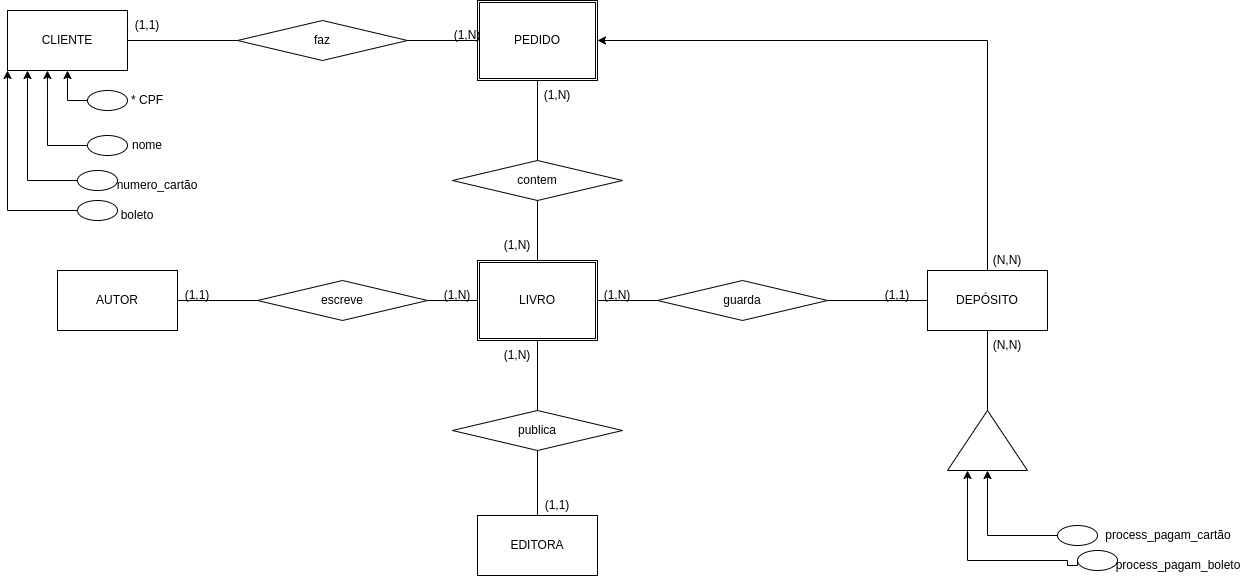

The diagram above was exported from draw.io. Its source (the exported page's mxGraphModel, read from the mxfile embedded in the PNG):
<mxGraphModel dx="764" dy="700" grid="1" gridSize="10" guides="1" tooltips="1" connect="1" arrows="1" fold="1" page="1" pageScale="1" pageWidth="827" pageHeight="1169" math="0" shadow="0">
  <root>
    <mxCell id="0" />
    <mxCell id="1" parent="0" />
    <mxCell id="yGL6urriPyvK7e-tzBpK-1" value="CLIENTE" style="rounded=0;whiteSpace=wrap;html=1;" parent="1" vertex="1">
      <mxGeometry x="50" y="50" width="120" height="60" as="geometry" />
    </mxCell>
    <mxCell id="yGL6urriPyvK7e-tzBpK-2" value="faz" style="rhombus;whiteSpace=wrap;html=1;" parent="1" vertex="1">
      <mxGeometry x="280" y="60" width="170" height="40" as="geometry" />
    </mxCell>
    <mxCell id="yGL6urriPyvK7e-tzBpK-4" value="" style="endArrow=none;html=1;rounded=0;exitX=1;exitY=0.5;exitDx=0;exitDy=0;entryX=0;entryY=0.5;entryDx=0;entryDy=0;" parent="1" source="yGL6urriPyvK7e-tzBpK-1" target="yGL6urriPyvK7e-tzBpK-2" edge="1">
      <mxGeometry width="50" height="50" relative="1" as="geometry">
        <mxPoint x="280" y="420" as="sourcePoint" />
        <mxPoint x="330" y="370" as="targetPoint" />
      </mxGeometry>
    </mxCell>
    <mxCell id="yGL6urriPyvK7e-tzBpK-5" value="(1,1)" style="text;html=1;strokeColor=none;fillColor=none;align=center;verticalAlign=middle;whiteSpace=wrap;rounded=0;" parent="1" vertex="1">
      <mxGeometry x="160" y="50" width="60" height="30" as="geometry" />
    </mxCell>
    <mxCell id="yGL6urriPyvK7e-tzBpK-8" value="PEDIDO" style="shape=ext;double=1;rounded=0;whiteSpace=wrap;html=1;" parent="1" vertex="1">
      <mxGeometry x="520" y="40" width="120" height="80" as="geometry" />
    </mxCell>
    <mxCell id="yGL6urriPyvK7e-tzBpK-9" value="" style="endArrow=none;html=1;rounded=0;exitX=0;exitY=0.5;exitDx=0;exitDy=0;entryX=1;entryY=0.5;entryDx=0;entryDy=0;" parent="1" source="yGL6urriPyvK7e-tzBpK-8" target="yGL6urriPyvK7e-tzBpK-2" edge="1">
      <mxGeometry width="50" height="50" relative="1" as="geometry">
        <mxPoint x="180" y="90" as="sourcePoint" />
        <mxPoint x="290" y="90" as="targetPoint" />
      </mxGeometry>
    </mxCell>
    <mxCell id="yGL6urriPyvK7e-tzBpK-10" value="contem" style="rhombus;whiteSpace=wrap;html=1;" parent="1" vertex="1">
      <mxGeometry x="495" y="200" width="170" height="40" as="geometry" />
    </mxCell>
    <mxCell id="yGL6urriPyvK7e-tzBpK-11" value="" style="endArrow=none;html=1;rounded=0;exitX=0.5;exitY=1;exitDx=0;exitDy=0;entryX=0.5;entryY=0;entryDx=0;entryDy=0;" parent="1" source="yGL6urriPyvK7e-tzBpK-8" target="yGL6urriPyvK7e-tzBpK-10" edge="1">
      <mxGeometry width="50" height="50" relative="1" as="geometry">
        <mxPoint x="705" y="160" as="sourcePoint" />
        <mxPoint x="565" y="160" as="targetPoint" />
      </mxGeometry>
    </mxCell>
    <mxCell id="yGL6urriPyvK7e-tzBpK-13" value="(1,N)" style="text;html=1;strokeColor=none;fillColor=none;align=center;verticalAlign=middle;whiteSpace=wrap;rounded=0;" parent="1" vertex="1">
      <mxGeometry x="480" y="60" width="60" height="30" as="geometry" />
    </mxCell>
    <mxCell id="yGL6urriPyvK7e-tzBpK-14" value="(1,N)" style="text;html=1;strokeColor=none;fillColor=none;align=center;verticalAlign=middle;whiteSpace=wrap;rounded=0;" parent="1" vertex="1">
      <mxGeometry x="570" y="120" width="60" height="30" as="geometry" />
    </mxCell>
    <mxCell id="yGL6urriPyvK7e-tzBpK-16" value="LIVRO" style="shape=ext;double=1;rounded=0;whiteSpace=wrap;html=1;" parent="1" vertex="1">
      <mxGeometry x="520" y="300" width="120" height="80" as="geometry" />
    </mxCell>
    <mxCell id="yGL6urriPyvK7e-tzBpK-17" value="(1,N)" style="text;html=1;strokeColor=none;fillColor=none;align=center;verticalAlign=middle;whiteSpace=wrap;rounded=0;" parent="1" vertex="1">
      <mxGeometry x="530" y="270" width="60" height="30" as="geometry" />
    </mxCell>
    <mxCell id="yGL6urriPyvK7e-tzBpK-18" value="" style="endArrow=none;html=1;rounded=0;entryX=0.5;entryY=1;entryDx=0;entryDy=0;exitX=0.5;exitY=0;exitDx=0;exitDy=0;" parent="1" source="yGL6urriPyvK7e-tzBpK-16" target="yGL6urriPyvK7e-tzBpK-10" edge="1">
      <mxGeometry width="50" height="50" relative="1" as="geometry">
        <mxPoint x="650" y="300" as="sourcePoint" />
        <mxPoint x="650" y="240" as="targetPoint" />
      </mxGeometry>
    </mxCell>
    <mxCell id="yGL6urriPyvK7e-tzBpK-19" value="escreve" style="rhombus;whiteSpace=wrap;html=1;" parent="1" vertex="1">
      <mxGeometry x="300" y="320" width="170" height="40" as="geometry" />
    </mxCell>
    <mxCell id="yGL6urriPyvK7e-tzBpK-20" value="" style="endArrow=none;html=1;rounded=0;entryX=1;entryY=0.5;entryDx=0;entryDy=0;exitX=0;exitY=0.5;exitDx=0;exitDy=0;startArrow=none;" parent="1" source="yGL6urriPyvK7e-tzBpK-16" target="yGL6urriPyvK7e-tzBpK-19" edge="1">
      <mxGeometry width="50" height="50" relative="1" as="geometry">
        <mxPoint x="590" y="310" as="sourcePoint" />
        <mxPoint x="590" y="250" as="targetPoint" />
      </mxGeometry>
    </mxCell>
    <mxCell id="yGL6urriPyvK7e-tzBpK-21" value="(1,N)" style="text;html=1;strokeColor=none;fillColor=none;align=center;verticalAlign=middle;whiteSpace=wrap;rounded=0;" parent="1" vertex="1">
      <mxGeometry x="470" y="320" width="60" height="30" as="geometry" />
    </mxCell>
    <mxCell id="yGL6urriPyvK7e-tzBpK-24" value="(1,1)" style="text;html=1;strokeColor=none;fillColor=none;align=center;verticalAlign=middle;whiteSpace=wrap;rounded=0;" parent="1" vertex="1">
      <mxGeometry x="210" y="320" width="60" height="30" as="geometry" />
    </mxCell>
    <mxCell id="yGL6urriPyvK7e-tzBpK-25" value="" style="endArrow=none;html=1;rounded=0;entryX=0;entryY=0.5;entryDx=0;entryDy=0;exitX=1;exitY=0.5;exitDx=0;exitDy=0;" parent="1" target="yGL6urriPyvK7e-tzBpK-19" edge="1" source="yGL6urriPyvK7e-tzBpK-26">
      <mxGeometry width="50" height="50" relative="1" as="geometry">
        <mxPoint x="240" y="340" as="sourcePoint" />
        <mxPoint x="590" y="250" as="targetPoint" />
      </mxGeometry>
    </mxCell>
    <mxCell id="yGL6urriPyvK7e-tzBpK-26" value="AUTOR" style="rounded=0;whiteSpace=wrap;html=1;" parent="1" vertex="1">
      <mxGeometry x="100" y="310" width="120" height="60" as="geometry" />
    </mxCell>
    <mxCell id="yGL6urriPyvK7e-tzBpK-27" value="guarda" style="rhombus;whiteSpace=wrap;html=1;" parent="1" vertex="1">
      <mxGeometry x="700" y="320" width="170" height="40" as="geometry" />
    </mxCell>
    <mxCell id="yGL6urriPyvK7e-tzBpK-28" value="" style="endArrow=none;html=1;rounded=0;entryX=1;entryY=0.5;entryDx=0;entryDy=0;exitX=0;exitY=0.5;exitDx=0;exitDy=0;" parent="1" source="yGL6urriPyvK7e-tzBpK-27" target="yGL6urriPyvK7e-tzBpK-16" edge="1">
      <mxGeometry width="50" height="50" relative="1" as="geometry">
        <mxPoint x="590" y="310" as="sourcePoint" />
        <mxPoint x="590" y="250" as="targetPoint" />
      </mxGeometry>
    </mxCell>
    <mxCell id="yGL6urriPyvK7e-tzBpK-29" value="(1,N)" style="text;html=1;strokeColor=none;fillColor=none;align=center;verticalAlign=middle;whiteSpace=wrap;rounded=0;" parent="1" vertex="1">
      <mxGeometry x="630" y="320" width="60" height="30" as="geometry" />
    </mxCell>
    <mxCell id="yGL6urriPyvK7e-tzBpK-30" value="(1,1)" style="text;html=1;strokeColor=none;fillColor=none;align=center;verticalAlign=middle;whiteSpace=wrap;rounded=0;" parent="1" vertex="1">
      <mxGeometry x="910" y="320" width="60" height="30" as="geometry" />
    </mxCell>
    <mxCell id="yGL6urriPyvK7e-tzBpK-31" value="" style="endArrow=none;html=1;rounded=0;entryX=1;entryY=0.5;entryDx=0;entryDy=0;exitX=0;exitY=0.5;exitDx=0;exitDy=0;" parent="1" source="yGL6urriPyvK7e-tzBpK-32" target="yGL6urriPyvK7e-tzBpK-27" edge="1">
      <mxGeometry width="50" height="50" relative="1" as="geometry">
        <mxPoint x="890" y="390" as="sourcePoint" />
        <mxPoint x="590" y="250" as="targetPoint" />
      </mxGeometry>
    </mxCell>
    <mxCell id="yGL6urriPyvK7e-tzBpK-61" style="edgeStyle=orthogonalEdgeStyle;rounded=0;orthogonalLoop=1;jettySize=auto;html=1;exitX=0.5;exitY=0;exitDx=0;exitDy=0;entryX=1;entryY=0.5;entryDx=0;entryDy=0;" parent="1" source="yGL6urriPyvK7e-tzBpK-32" target="yGL6urriPyvK7e-tzBpK-8" edge="1">
      <mxGeometry relative="1" as="geometry" />
    </mxCell>
    <mxCell id="yGL6urriPyvK7e-tzBpK-32" value="DEPÓSITO" style="rounded=0;whiteSpace=wrap;html=1;" parent="1" vertex="1">
      <mxGeometry x="970" y="310" width="120" height="60" as="geometry" />
    </mxCell>
    <mxCell id="yGL6urriPyvK7e-tzBpK-33" value="publica" style="rhombus;whiteSpace=wrap;html=1;" parent="1" vertex="1">
      <mxGeometry x="495" y="450" width="170" height="40" as="geometry" />
    </mxCell>
    <mxCell id="yGL6urriPyvK7e-tzBpK-34" value="EDITORA" style="rounded=0;whiteSpace=wrap;html=1;" parent="1" vertex="1">
      <mxGeometry x="520" y="555" width="120" height="60" as="geometry" />
    </mxCell>
    <mxCell id="yGL6urriPyvK7e-tzBpK-35" value="(1,1)" style="text;html=1;strokeColor=none;fillColor=none;align=center;verticalAlign=middle;whiteSpace=wrap;rounded=0;" parent="1" vertex="1">
      <mxGeometry x="570" y="530" width="60" height="30" as="geometry" />
    </mxCell>
    <mxCell id="yGL6urriPyvK7e-tzBpK-36" value="" style="endArrow=none;html=1;rounded=0;entryX=0.5;entryY=1;entryDx=0;entryDy=0;exitX=0.5;exitY=0;exitDx=0;exitDy=0;" parent="1" source="yGL6urriPyvK7e-tzBpK-33" target="yGL6urriPyvK7e-tzBpK-16" edge="1">
      <mxGeometry width="50" height="50" relative="1" as="geometry">
        <mxPoint x="580" y="460" as="sourcePoint" />
        <mxPoint x="574" y="400" as="targetPoint" />
      </mxGeometry>
    </mxCell>
    <mxCell id="yGL6urriPyvK7e-tzBpK-37" value="" style="endArrow=none;html=1;rounded=0;entryX=0.5;entryY=1;entryDx=0;entryDy=0;exitX=0.5;exitY=0;exitDx=0;exitDy=0;" parent="1" source="yGL6urriPyvK7e-tzBpK-34" target="yGL6urriPyvK7e-tzBpK-33" edge="1">
      <mxGeometry width="50" height="50" relative="1" as="geometry">
        <mxPoint x="590" y="460" as="sourcePoint" />
        <mxPoint x="590" y="390" as="targetPoint" />
      </mxGeometry>
    </mxCell>
    <mxCell id="yGL6urriPyvK7e-tzBpK-38" value="(1,N)" style="text;html=1;strokeColor=none;fillColor=none;align=center;verticalAlign=middle;whiteSpace=wrap;rounded=0;" parent="1" vertex="1">
      <mxGeometry x="530" y="380" width="60" height="30" as="geometry" />
    </mxCell>
    <mxCell id="yGL6urriPyvK7e-tzBpK-40" value="" style="ellipse;whiteSpace=wrap;html=1;" parent="1" vertex="1">
      <mxGeometry x="130" y="130" width="40" height="20" as="geometry" />
    </mxCell>
    <mxCell id="yGL6urriPyvK7e-tzBpK-41" value="" style="ellipse;whiteSpace=wrap;html=1;" parent="1" vertex="1">
      <mxGeometry x="130" y="175" width="40" height="20" as="geometry" />
    </mxCell>
    <mxCell id="yGL6urriPyvK7e-tzBpK-44" style="edgeStyle=orthogonalEdgeStyle;rounded=0;orthogonalLoop=1;jettySize=auto;html=1;exitX=0;exitY=0.5;exitDx=0;exitDy=0;entryX=0.5;entryY=1;entryDx=0;entryDy=0;" parent="1" source="yGL6urriPyvK7e-tzBpK-40" target="yGL6urriPyvK7e-tzBpK-1" edge="1">
      <mxGeometry relative="1" as="geometry">
        <mxPoint x="160" y="145" as="sourcePoint" />
      </mxGeometry>
    </mxCell>
    <mxCell id="yGL6urriPyvK7e-tzBpK-46" style="edgeStyle=orthogonalEdgeStyle;rounded=0;orthogonalLoop=1;jettySize=auto;html=1;exitX=0;exitY=0.5;exitDx=0;exitDy=0;entryX=0.333;entryY=1;entryDx=0;entryDy=0;entryPerimeter=0;" parent="1" source="yGL6urriPyvK7e-tzBpK-41" target="yGL6urriPyvK7e-tzBpK-1" edge="1">
      <mxGeometry relative="1" as="geometry">
        <mxPoint x="140" y="180" as="sourcePoint" />
        <mxPoint x="120" y="120" as="targetPoint" />
        <Array as="points">
          <mxPoint x="90" y="185" />
        </Array>
      </mxGeometry>
    </mxCell>
    <mxCell id="yGL6urriPyvK7e-tzBpK-47" value="* CPF" style="text;html=1;strokeColor=none;fillColor=none;align=center;verticalAlign=middle;whiteSpace=wrap;rounded=0;" parent="1" vertex="1">
      <mxGeometry x="160" y="125" width="60" height="30" as="geometry" />
    </mxCell>
    <mxCell id="yGL6urriPyvK7e-tzBpK-48" value="nome" style="text;html=1;strokeColor=none;fillColor=none;align=center;verticalAlign=middle;whiteSpace=wrap;rounded=0;" parent="1" vertex="1">
      <mxGeometry x="160" y="170" width="60" height="30" as="geometry" />
    </mxCell>
    <mxCell id="yGL6urriPyvK7e-tzBpK-49" value="" style="ellipse;whiteSpace=wrap;html=1;" parent="1" vertex="1">
      <mxGeometry x="120" y="210" width="40" height="20" as="geometry" />
    </mxCell>
    <mxCell id="yGL6urriPyvK7e-tzBpK-50" style="edgeStyle=orthogonalEdgeStyle;rounded=0;orthogonalLoop=1;jettySize=auto;html=1;exitX=0;exitY=0.5;exitDx=0;exitDy=0;" parent="1" source="yGL6urriPyvK7e-tzBpK-49" edge="1">
      <mxGeometry relative="1" as="geometry">
        <mxPoint x="140" y="180" as="sourcePoint" />
        <mxPoint x="70" y="110" as="targetPoint" />
        <Array as="points">
          <mxPoint x="70" y="220" />
        </Array>
      </mxGeometry>
    </mxCell>
    <mxCell id="yGL6urriPyvK7e-tzBpK-51" value="numero_cartão" style="text;html=1;strokeColor=none;fillColor=none;align=center;verticalAlign=middle;whiteSpace=wrap;rounded=0;" parent="1" vertex="1">
      <mxGeometry x="170" y="210" width="60" height="30" as="geometry" />
    </mxCell>
    <mxCell id="yGL6urriPyvK7e-tzBpK-55" value="" style="ellipse;whiteSpace=wrap;html=1;" parent="1" vertex="1">
      <mxGeometry x="1100" y="565" width="40" height="20" as="geometry" />
    </mxCell>
    <mxCell id="yGL6urriPyvK7e-tzBpK-56" style="edgeStyle=orthogonalEdgeStyle;rounded=0;orthogonalLoop=1;jettySize=auto;html=1;exitX=0;exitY=0.5;exitDx=0;exitDy=0;entryX=0;entryY=0.5;entryDx=0;entryDy=0;" parent="1" source="yGL6urriPyvK7e-tzBpK-55" target="yGL6urriPyvK7e-tzBpK-58" edge="1">
      <mxGeometry relative="1" as="geometry">
        <mxPoint x="1080.04" y="489.97" as="sourcePoint" />
        <mxPoint x="1040" y="370" as="targetPoint" />
        <Array as="points">
          <mxPoint x="1030" y="575" />
        </Array>
      </mxGeometry>
    </mxCell>
    <mxCell id="yGL6urriPyvK7e-tzBpK-57" value="process_pagam_cartão" style="text;html=1;strokeColor=none;fillColor=none;align=center;verticalAlign=middle;whiteSpace=wrap;rounded=0;" parent="1" vertex="1">
      <mxGeometry x="1181" y="560" width="60" height="30" as="geometry" />
    </mxCell>
    <mxCell id="yGL6urriPyvK7e-tzBpK-58" value="" style="triangle;whiteSpace=wrap;html=1;direction=north;" parent="1" vertex="1">
      <mxGeometry x="990" y="450" width="80" height="60" as="geometry" />
    </mxCell>
    <mxCell id="yGL6urriPyvK7e-tzBpK-60" value="" style="endArrow=none;html=1;rounded=0;entryX=1;entryY=0.5;entryDx=0;entryDy=0;exitX=0.5;exitY=1;exitDx=0;exitDy=0;" parent="1" source="yGL6urriPyvK7e-tzBpK-32" target="yGL6urriPyvK7e-tzBpK-58" edge="1">
      <mxGeometry width="50" height="50" relative="1" as="geometry">
        <mxPoint x="980" y="350" as="sourcePoint" />
        <mxPoint x="880" y="350" as="targetPoint" />
      </mxGeometry>
    </mxCell>
    <mxCell id="yGL6urriPyvK7e-tzBpK-62" value="" style="ellipse;whiteSpace=wrap;html=1;" parent="1" vertex="1">
      <mxGeometry x="120" y="240" width="40" height="20" as="geometry" />
    </mxCell>
    <mxCell id="yGL6urriPyvK7e-tzBpK-63" value="boleto" style="text;html=1;strokeColor=none;fillColor=none;align=center;verticalAlign=middle;whiteSpace=wrap;rounded=0;" parent="1" vertex="1">
      <mxGeometry x="150" y="240" width="60" height="30" as="geometry" />
    </mxCell>
    <mxCell id="yGL6urriPyvK7e-tzBpK-64" value="(N,N)" style="text;html=1;strokeColor=none;fillColor=none;align=center;verticalAlign=middle;whiteSpace=wrap;rounded=0;" parent="1" vertex="1">
      <mxGeometry x="1020" y="370" width="60" height="30" as="geometry" />
    </mxCell>
    <mxCell id="yGL6urriPyvK7e-tzBpK-65" value="(N,N)" style="text;html=1;strokeColor=none;fillColor=none;align=center;verticalAlign=middle;whiteSpace=wrap;rounded=0;" parent="1" vertex="1">
      <mxGeometry x="1020" y="285" width="60" height="30" as="geometry" />
    </mxCell>
    <mxCell id="yGL6urriPyvK7e-tzBpK-66" style="edgeStyle=orthogonalEdgeStyle;rounded=0;orthogonalLoop=1;jettySize=auto;html=1;entryX=0;entryY=1;entryDx=0;entryDy=0;exitX=0;exitY=0.5;exitDx=0;exitDy=0;" parent="1" source="yGL6urriPyvK7e-tzBpK-62" target="yGL6urriPyvK7e-tzBpK-1" edge="1">
      <mxGeometry relative="1" as="geometry">
        <mxPoint x="90" y="280" as="sourcePoint" />
        <mxPoint x="80" y="120" as="targetPoint" />
        <Array as="points">
          <mxPoint x="50" y="250" />
        </Array>
      </mxGeometry>
    </mxCell>
    <mxCell id="yGL6urriPyvK7e-tzBpK-68" value="" style="ellipse;whiteSpace=wrap;html=1;" parent="1" vertex="1">
      <mxGeometry x="1120" y="590" width="40" height="20" as="geometry" />
    </mxCell>
    <mxCell id="yGL6urriPyvK7e-tzBpK-69" style="edgeStyle=orthogonalEdgeStyle;rounded=0;orthogonalLoop=1;jettySize=auto;html=1;entryX=0;entryY=0.25;entryDx=0;entryDy=0;exitX=0;exitY=0.5;exitDx=0;exitDy=0;" parent="1" source="yGL6urriPyvK7e-tzBpK-68" target="yGL6urriPyvK7e-tzBpK-58" edge="1">
      <mxGeometry relative="1" as="geometry">
        <mxPoint x="1060" y="590" as="sourcePoint" />
        <mxPoint x="1040" y="520" as="targetPoint" />
        <Array as="points">
          <mxPoint x="1110" y="605" />
          <mxPoint x="1110" y="600" />
          <mxPoint x="1010" y="600" />
        </Array>
      </mxGeometry>
    </mxCell>
    <mxCell id="yGL6urriPyvK7e-tzBpK-70" value="process_pagam_boleto" style="text;html=1;strokeColor=none;fillColor=none;align=center;verticalAlign=middle;whiteSpace=wrap;rounded=0;" parent="1" vertex="1">
      <mxGeometry x="1191" y="590" width="60" height="30" as="geometry" />
    </mxCell>
  </root>
</mxGraphModel>